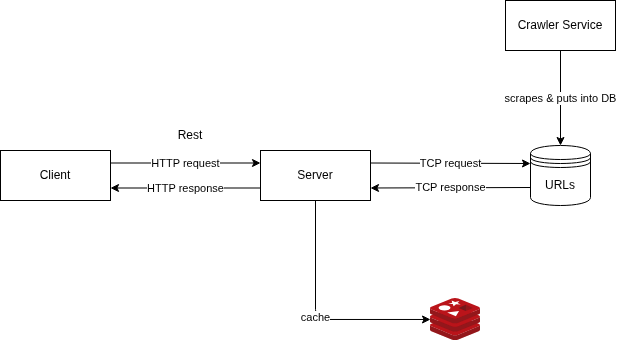

The diagram above was exported from draw.io. Its source (the exported page's mxGraphModel, read from the mxfile embedded in the PNG):
<mxGraphModel dx="703" dy="548" grid="1" gridSize="10" guides="1" tooltips="1" connect="1" arrows="1" fold="1" page="1" pageScale="1" pageWidth="850" pageHeight="1100" math="0" shadow="0">
  <root>
    <mxCell id="0" />
    <mxCell id="1" parent="0" />
    <mxCell id="19" value="HTTP request" style="edgeStyle=none;html=1;exitX=1;exitY=0.25;exitDx=0;exitDy=0;entryX=0;entryY=0.25;entryDx=0;entryDy=0;" parent="1" source="16" target="17" edge="1">
      <mxGeometry relative="1" as="geometry" />
    </mxCell>
    <mxCell id="16" value="Client" style="html=1;whiteSpace=wrap;" parent="1" vertex="1">
      <mxGeometry x="70" y="360" width="110" height="50" as="geometry" />
    </mxCell>
    <mxCell id="20" value="HTTP response" style="edgeStyle=none;html=1;exitX=0;exitY=0.75;exitDx=0;exitDy=0;entryX=1;entryY=0.75;entryDx=0;entryDy=0;" parent="1" source="17" target="16" edge="1">
      <mxGeometry relative="1" as="geometry" />
    </mxCell>
    <mxCell id="22" value="TCP request" style="edgeStyle=none;html=1;exitX=1;exitY=0.25;exitDx=0;exitDy=0;entryX=0;entryY=0.3;entryDx=0;entryDy=0;" parent="1" source="17" target="18" edge="1">
      <mxGeometry relative="1" as="geometry" />
    </mxCell>
    <mxCell id="28" value="cache" style="edgeStyle=orthogonalEdgeStyle;html=1;" parent="1" source="17" target="27" edge="1">
      <mxGeometry relative="1" as="geometry">
        <Array as="points">
          <mxPoint x="385" y="529" />
        </Array>
      </mxGeometry>
    </mxCell>
    <mxCell id="17" value="Server" style="html=1;whiteSpace=wrap;" parent="1" vertex="1">
      <mxGeometry x="330" y="360" width="110" height="50" as="geometry" />
    </mxCell>
    <mxCell id="23" value="TCP response" style="edgeStyle=none;html=1;exitX=0;exitY=0.7;exitDx=0;exitDy=0;entryX=1;entryY=0.75;entryDx=0;entryDy=0;" parent="1" source="18" target="17" edge="1">
      <mxGeometry relative="1" as="geometry" />
    </mxCell>
    <mxCell id="18" value="URLs" style="shape=datastore;whiteSpace=wrap;html=1;" parent="1" vertex="1">
      <mxGeometry x="600" y="355" width="60" height="60" as="geometry" />
    </mxCell>
    <mxCell id="21" value="Rest" style="text;html=1;align=center;verticalAlign=middle;whiteSpace=wrap;rounded=0;" parent="1" vertex="1">
      <mxGeometry x="230" y="330" width="60" height="30" as="geometry" />
    </mxCell>
    <mxCell id="26" value="scrapes &amp;amp; puts into DB" style="edgeStyle=none;html=1;" parent="1" source="24" target="18" edge="1">
      <mxGeometry relative="1" as="geometry" />
    </mxCell>
    <mxCell id="24" value="Crawler Service" style="html=1;whiteSpace=wrap;" parent="1" vertex="1">
      <mxGeometry x="575" y="210" width="110" height="50" as="geometry" />
    </mxCell>
    <mxCell id="27" value="" style="image;sketch=0;aspect=fixed;html=1;points=[];align=center;fontSize=12;image=img/lib/mscae/Cache_Redis_Product.svg;" parent="1" vertex="1">
      <mxGeometry x="500" y="508" width="50" height="42" as="geometry" />
    </mxCell>
  </root>
</mxGraphModel>